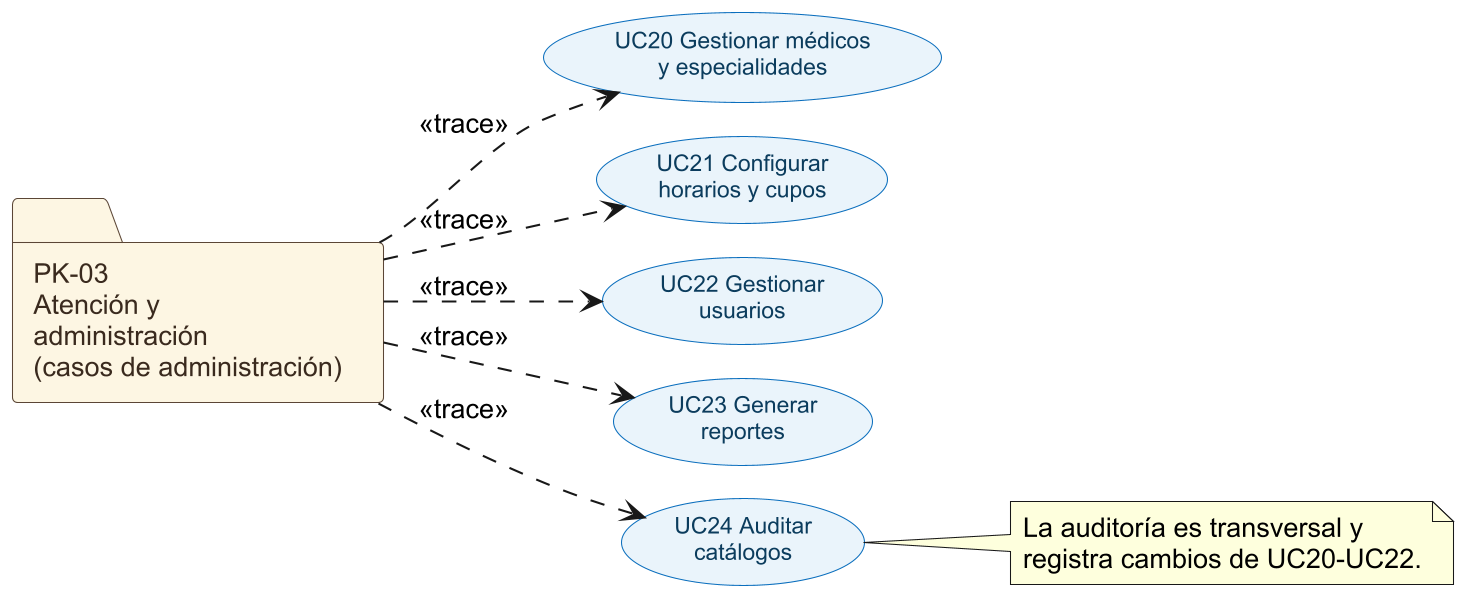

The diagram above was rendered by PlantUML. Its source (embedded in the PNG):
@startuml
skinparamlocked dpi 200
skinparam defaultFontName Arial
skinparam shadowing false
skinparam nodesep 16
skinparam ranksep 32
skinparam folder {
  BackgroundColor #FDF6E3
  BorderColor #5B4636
  FontColor #3A2A1E
  FontSize 13
}
skinparam usecase {
  BackgroundColor #EAF4FB
  BorderColor #0A6EBD
  FontColor #0B3C5D
  FontSize 11
}
left to right direction
folder "PK-03\nAtención y\nadministración\n(casos de administración)" as PK03
usecase "UC20 Gestionar médicos\ny especialidades" as UC20
usecase "UC21 Configurar\nhorarios y cupos" as UC21
usecase "UC22 Gestionar\nusuarios" as UC22
usecase "UC23 Generar\nreportes" as UC23
usecase "UC24 Auditar\ncatálogos" as UC24
PK03 ..> UC20 : <<trace>>
PK03 ..> UC21 : <<trace>>
PK03 ..> UC22 : <<trace>>
PK03 ..> UC23 : <<trace>>
PK03 ..> UC24 : <<trace>>
note right of UC24
  La auditoría es transversal y
  registra cambios de UC20-UC22.
end note
@enduml